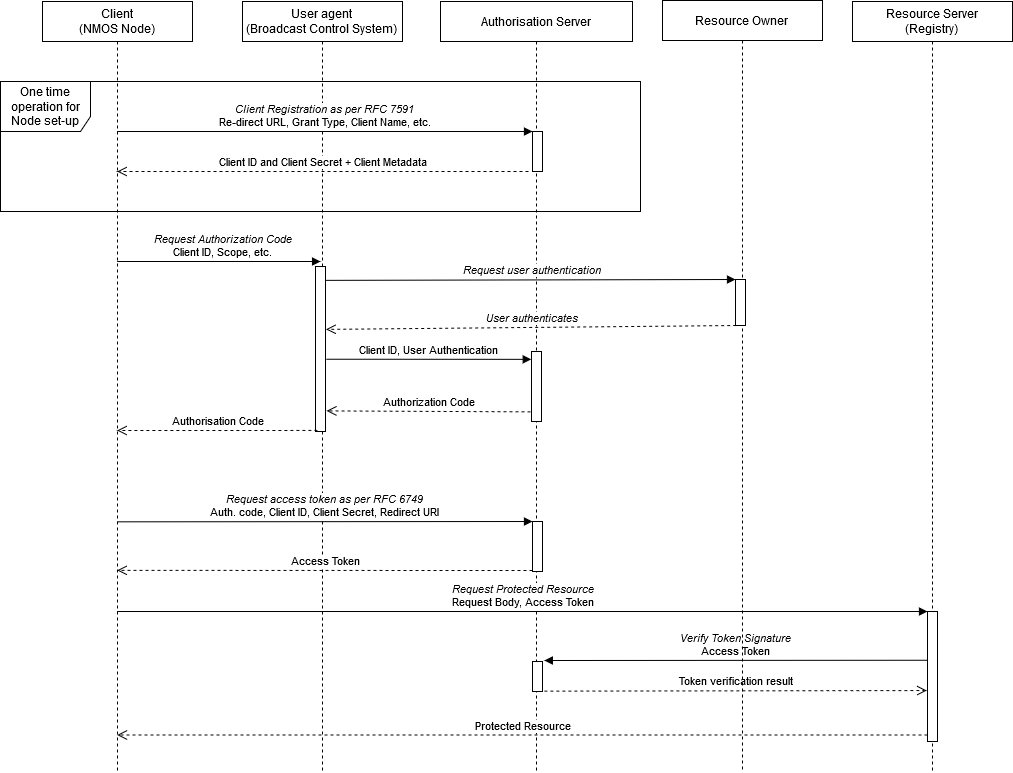

The diagram above was exported from draw.io. Its source (the exported page's mxGraphModel, read from the mxfile embedded in the PNG):
<mxGraphModel dx="1187" dy="637" grid="1" gridSize="10" guides="1" tooltips="1" connect="1" arrows="1" fold="1" page="1" pageScale="1" pageWidth="1169" pageHeight="827" math="0" shadow="0">
  <root>
    <mxCell id="0" />
    <mxCell id="1" parent="0" />
    <mxCell id="2" value="Client &lt;br&gt;(NMOS Node)" style="shape=umlLifeline;perimeter=lifelinePerimeter;whiteSpace=wrap;html=1;container=1;collapsible=0;recursiveResize=0;outlineConnect=0;" parent="1" vertex="1">
      <mxGeometry x="120" y="30" width="150" height="770" as="geometry" />
    </mxCell>
    <mxCell id="3" value="User agent&lt;br&gt;(Broadcast Control System)&lt;br&gt;" style="shape=umlLifeline;perimeter=lifelinePerimeter;whiteSpace=wrap;html=1;container=1;collapsible=0;recursiveResize=0;outlineConnect=0;" parent="1" vertex="1">
      <mxGeometry x="320" y="30" width="160" height="770" as="geometry" />
    </mxCell>
    <mxCell id="38" value="" style="html=1;points=[];perimeter=orthogonalPerimeter;" parent="3" vertex="1">
      <mxGeometry x="73" y="265" width="10" height="165" as="geometry" />
    </mxCell>
    <mxCell id="6" value="Authorisation Server&lt;br&gt;" style="shape=umlLifeline;perimeter=lifelinePerimeter;whiteSpace=wrap;html=1;container=1;collapsible=0;recursiveResize=0;outlineConnect=0;" parent="1" vertex="1">
      <mxGeometry x="518" y="30" width="192" height="770" as="geometry" />
    </mxCell>
    <mxCell id="17" value="One time operation for Node set-up" style="shape=umlFrame;whiteSpace=wrap;html=1;width=90;height=50;" parent="6" vertex="1">
      <mxGeometry x="-440" y="80" width="640" height="130" as="geometry" />
    </mxCell>
    <mxCell id="9" value="" style="html=1;points=[];perimeter=orthogonalPerimeter;" parent="6" vertex="1">
      <mxGeometry x="92" y="130" width="10" height="40" as="geometry" />
    </mxCell>
    <mxCell id="24" value="" style="html=1;points=[];perimeter=orthogonalPerimeter;" parent="6" vertex="1">
      <mxGeometry x="91" y="350" width="10" height="70" as="geometry" />
    </mxCell>
    <mxCell id="27" value="" style="html=1;points=[];perimeter=orthogonalPerimeter;" parent="6" vertex="1">
      <mxGeometry x="92" y="520" width="10" height="50" as="geometry" />
    </mxCell>
    <mxCell id="28" value="&lt;i&gt;Request access token as per RFC 6749&lt;/i&gt;&lt;br&gt;Auth. code, Client ID, Client Secret, Redirect URI" style="html=1;verticalAlign=bottom;endArrow=block;entryX=0;entryY=0;" parent="6" target="27" edge="1">
      <mxGeometry relative="1" as="geometry">
        <mxPoint x="-323.3333333333335" y="520.3333333333335" as="sourcePoint" />
      </mxGeometry>
    </mxCell>
    <mxCell id="29" value="Access Token" style="html=1;verticalAlign=bottom;endArrow=open;dashed=1;endSize=8;exitX=0;exitY=0.95;" parent="6" edge="1">
      <mxGeometry relative="1" as="geometry">
        <mxPoint x="-323.3333333333335" y="568.8333333333335" as="targetPoint" />
        <mxPoint x="92" y="569" as="sourcePoint" />
      </mxGeometry>
    </mxCell>
    <mxCell id="33" value="" style="html=1;points=[];perimeter=orthogonalPerimeter;" parent="6" vertex="1">
      <mxGeometry x="92" y="660" width="10" height="30" as="geometry" />
    </mxCell>
    <mxCell id="8" value="Resource Server&lt;br&gt;(Registry)&lt;br&gt;" style="shape=umlLifeline;perimeter=lifelinePerimeter;whiteSpace=wrap;html=1;container=1;collapsible=0;recursiveResize=0;outlineConnect=0;" parent="1" vertex="1">
      <mxGeometry x="930" y="30" width="160" height="770" as="geometry" />
    </mxCell>
    <mxCell id="30" value="" style="html=1;points=[];perimeter=orthogonalPerimeter;" parent="8" vertex="1">
      <mxGeometry x="75" y="610" width="10" height="130" as="geometry" />
    </mxCell>
    <mxCell id="10" value="&lt;i&gt;Client Registration as per RFC 7591&lt;br&gt;&lt;/i&gt;Re-direct URL, Grant Type, Client Name, etc. " style="html=1;verticalAlign=bottom;endArrow=block;entryX=0;entryY=0;" parent="1" source="2" target="9" edge="1">
      <mxGeometry relative="1" as="geometry">
        <mxPoint x="536" y="107" as="sourcePoint" />
      </mxGeometry>
    </mxCell>
    <mxCell id="11" value="Client ID and Client Secret + Client Metadata" style="html=1;verticalAlign=bottom;endArrow=open;dashed=1;endSize=8;" parent="1" edge="1">
      <mxGeometry relative="1" as="geometry">
        <mxPoint x="194.66666666666652" y="200" as="targetPoint" />
        <mxPoint x="606" y="200" as="sourcePoint" />
      </mxGeometry>
    </mxCell>
    <mxCell id="26" value="Authorisation Code" style="html=1;verticalAlign=bottom;endArrow=open;dashed=1;endSize=8;exitX=0.186;exitY=0.993;exitDx=0;exitDy=0;exitPerimeter=0;" parent="1" source="38" edge="1" target="2">
      <mxGeometry relative="1" as="geometry">
        <mxPoint x="399.6666666666665" y="369.8333333333335" as="targetPoint" />
        <mxPoint x="400" y="369" as="sourcePoint" />
        <Array as="points">
          <mxPoint x="350" y="459" />
          <mxPoint x="280" y="459" />
        </Array>
      </mxGeometry>
    </mxCell>
    <mxCell id="32" value="Protected Resource" style="html=1;verticalAlign=bottom;endArrow=open;dashed=1;endSize=8;exitX=0;exitY=0.95;" parent="1" source="30" target="2" edge="1">
      <mxGeometry relative="1" as="geometry">
        <mxPoint x="975" y="716" as="targetPoint" />
      </mxGeometry>
    </mxCell>
    <mxCell id="31" value="&lt;i&gt;Request Protected Resource&lt;/i&gt;&lt;br&gt;Request Body, Access Token&lt;br&gt;" style="html=1;verticalAlign=bottom;endArrow=block;entryX=0;entryY=0;" parent="1" source="2" target="30" edge="1">
      <mxGeometry relative="1" as="geometry">
        <mxPoint x="975" y="640" as="sourcePoint" />
      </mxGeometry>
    </mxCell>
    <mxCell id="34" value="&lt;i&gt;Verify Token Signature&lt;/i&gt;&lt;br&gt;Access Token" style="html=1;verticalAlign=bottom;endArrow=block;entryX=1.181;entryY=-0.033;entryPerimeter=0;exitX=0.005;exitY=0.375;exitDx=0;exitDy=0;exitPerimeter=0;" parent="1" target="33" edge="1" source="30">
      <mxGeometry relative="1" as="geometry">
        <mxPoint x="1060" y="689" as="sourcePoint" />
      </mxGeometry>
    </mxCell>
    <mxCell id="35" value="Token verification result" style="html=1;verticalAlign=bottom;endArrow=open;dashed=1;endSize=8;exitX=1.183;exitY=0.987;exitPerimeter=0;entryX=-0.072;entryY=0.608;entryPerimeter=0;" parent="1" source="33" target="30" edge="1">
      <mxGeometry relative="1" as="geometry">
        <mxPoint x="1040" y="719" as="targetPoint" />
      </mxGeometry>
    </mxCell>
    <mxCell id="23" value="&lt;i&gt;User authenticates&lt;/i&gt;" style="html=1;verticalAlign=bottom;endArrow=open;dashed=1;endSize=8;exitX=0.067;exitY=1;exitPerimeter=0;entryX=1.052;entryY=0.381;entryDx=0;entryDy=0;entryPerimeter=0;" parent="1" source="21" edge="1" target="38">
      <mxGeometry relative="1" as="geometry">
        <mxPoint x="619" y="355" as="targetPoint" />
      </mxGeometry>
    </mxCell>
    <mxCell id="22" value="&lt;i&gt;Request user authentication&lt;/i&gt;" style="html=1;verticalAlign=bottom;endArrow=block;entryX=0;entryY=0;exitX=1.052;exitY=0.084;exitDx=0;exitDy=0;exitPerimeter=0;" parent="1" target="21" edge="1" source="38">
      <mxGeometry relative="1" as="geometry">
        <mxPoint x="619" y="309" as="sourcePoint" />
      </mxGeometry>
    </mxCell>
    <mxCell id="7" value="Resource Owner&lt;br&gt;" style="shape=umlLifeline;perimeter=lifelinePerimeter;whiteSpace=wrap;html=1;container=1;collapsible=0;recursiveResize=0;outlineConnect=0;" parent="1" vertex="1">
      <mxGeometry x="740" y="29" width="160" height="770" as="geometry" />
    </mxCell>
    <mxCell id="21" value="" style="html=1;points=[];perimeter=orthogonalPerimeter;" parent="7" vertex="1">
      <mxGeometry x="73" y="279" width="10" height="46" as="geometry" />
    </mxCell>
    <mxCell id="25" value="&lt;div&gt;&lt;i&gt;Request Authorization Code&lt;/i&gt;&lt;br&gt;&lt;/div&gt;&lt;div&gt;Client ID, Scope, etc.&lt;br&gt;&lt;/div&gt;" style="html=1;verticalAlign=bottom;endArrow=block;" parent="1" edge="1" source="2">
      <mxGeometry x="0.0333" relative="1" as="geometry">
        <mxPoint x="200" y="290" as="sourcePoint" />
        <mxPoint x="398.07" y="290" as="targetPoint" />
        <mxPoint as="offset" />
      </mxGeometry>
    </mxCell>
    <mxCell id="1yGm1dxAiJI7-hkwkpCY-46" value="Client ID, User Authentication" style="html=1;verticalAlign=bottom;endArrow=block;exitX=1.067;exitY=0.562;exitDx=0;exitDy=0;exitPerimeter=0;entryX=-0.027;entryY=0.112;entryDx=0;entryDy=0;entryPerimeter=0;" edge="1" parent="1" source="38" target="24">
      <mxGeometry relative="1" as="geometry">
        <mxPoint x="410" y="389" as="sourcePoint" />
        <mxPoint x="590" y="389" as="targetPoint" />
      </mxGeometry>
    </mxCell>
    <mxCell id="1yGm1dxAiJI7-hkwkpCY-47" value="Authorization Code" style="html=1;verticalAlign=bottom;endArrow=open;dashed=1;endSize=8;exitX=-0.1;exitY=0.862;exitDx=0;exitDy=0;exitPerimeter=0;entryX=1.1;entryY=0.875;entryDx=0;entryDy=0;entryPerimeter=0;" edge="1" parent="1" source="24" target="38">
      <mxGeometry relative="1" as="geometry">
        <mxPoint x="410" y="440" as="targetPoint" />
        <mxPoint x="610" y="440.13" as="sourcePoint" />
      </mxGeometry>
    </mxCell>
  </root>
</mxGraphModel>